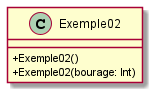

The diagram above was rendered by PlantUML. Its source (embedded in the PNG):
@startuml
skinparam classAttributeIconSize 0
class Exemple02{
+Exemple02()
+Exemple02(bourage: Int)
}
@enduml